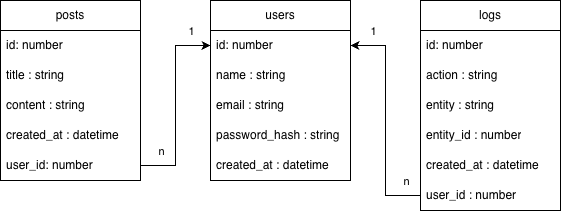

The diagram above was exported from draw.io. Its source (the exported page's mxGraphModel, read from the mxfile embedded in the PNG):
<mxGraphModel dx="775" dy="729" grid="1" gridSize="10" guides="1" tooltips="1" connect="1" arrows="1" fold="1" page="1" pageScale="1" pageWidth="827" pageHeight="1169" math="0" shadow="0">
  <root>
    <mxCell id="0" />
    <mxCell id="1" parent="0" />
    <mxCell id="xeQ_ePClvTXuyTCNqjpw-3" parent="1" style="swimlane;fontStyle=0;childLayout=stackLayout;horizontal=1;startSize=30;horizontalStack=0;resizeParent=1;resizeParentMax=0;resizeLast=0;collapsible=1;marginBottom=0;whiteSpace=wrap;html=1;" value="posts" vertex="1">
      <mxGeometry height="180" width="140" x="130" y="230" as="geometry" />
    </mxCell>
    <mxCell id="xeQ_ePClvTXuyTCNqjpw-4" parent="xeQ_ePClvTXuyTCNqjpw-3" style="text;strokeColor=none;fillColor=none;align=left;verticalAlign=middle;spacingLeft=4;spacingRight=4;overflow=hidden;points=[[0,0.5],[1,0.5]];portConstraint=eastwest;rotatable=0;whiteSpace=wrap;html=1;" value="id: number" vertex="1">
      <mxGeometry height="30" width="140" y="30" as="geometry" />
    </mxCell>
    <mxCell id="xeQ_ePClvTXuyTCNqjpw-7" parent="xeQ_ePClvTXuyTCNqjpw-3" style="text;strokeColor=none;fillColor=none;align=left;verticalAlign=middle;spacingLeft=4;spacingRight=4;overflow=hidden;points=[[0,0.5],[1,0.5]];portConstraint=eastwest;rotatable=0;whiteSpace=wrap;html=1;" value="title : string" vertex="1">
      <mxGeometry height="30" width="140" y="60" as="geometry" />
    </mxCell>
    <mxCell id="xeQ_ePClvTXuyTCNqjpw-8" parent="xeQ_ePClvTXuyTCNqjpw-3" style="text;strokeColor=none;fillColor=none;align=left;verticalAlign=middle;spacingLeft=4;spacingRight=4;overflow=hidden;points=[[0,0.5],[1,0.5]];portConstraint=eastwest;rotatable=0;whiteSpace=wrap;html=1;" value="content : string" vertex="1">
      <mxGeometry height="30" width="140" y="90" as="geometry" />
    </mxCell>
    <mxCell id="xeQ_ePClvTXuyTCNqjpw-5" parent="xeQ_ePClvTXuyTCNqjpw-3" style="text;strokeColor=none;fillColor=none;align=left;verticalAlign=middle;spacingLeft=4;spacingRight=4;overflow=hidden;points=[[0,0.5],[1,0.5]];portConstraint=eastwest;rotatable=0;whiteSpace=wrap;html=1;" value="created_at : datetime" vertex="1">
      <mxGeometry height="30" width="140" y="120" as="geometry" />
    </mxCell>
    <mxCell id="xeQ_ePClvTXuyTCNqjpw-9" parent="xeQ_ePClvTXuyTCNqjpw-3" style="text;strokeColor=none;fillColor=none;align=left;verticalAlign=middle;spacingLeft=4;spacingRight=4;overflow=hidden;points=[[0,0.5],[1,0.5]];portConstraint=eastwest;rotatable=0;whiteSpace=wrap;html=1;" value="user_id: number" vertex="1">
      <mxGeometry height="30" width="140" y="150" as="geometry" />
    </mxCell>
    <mxCell id="xeQ_ePClvTXuyTCNqjpw-10" parent="1" style="swimlane;fontStyle=0;childLayout=stackLayout;horizontal=1;startSize=30;horizontalStack=0;resizeParent=1;resizeParentMax=0;resizeLast=0;collapsible=1;marginBottom=0;whiteSpace=wrap;html=1;" value="users" vertex="1">
      <mxGeometry height="180" width="140" x="340" y="230" as="geometry" />
    </mxCell>
    <mxCell id="xeQ_ePClvTXuyTCNqjpw-11" parent="xeQ_ePClvTXuyTCNqjpw-10" style="text;strokeColor=none;fillColor=none;align=left;verticalAlign=middle;spacingLeft=4;spacingRight=4;overflow=hidden;points=[[0,0.5],[1,0.5]];portConstraint=eastwest;rotatable=0;whiteSpace=wrap;html=1;" value="id: number" vertex="1">
      <mxGeometry height="30" width="140" y="30" as="geometry" />
    </mxCell>
    <mxCell id="xeQ_ePClvTXuyTCNqjpw-12" parent="xeQ_ePClvTXuyTCNqjpw-10" style="text;strokeColor=none;fillColor=none;align=left;verticalAlign=middle;spacingLeft=4;spacingRight=4;overflow=hidden;points=[[0,0.5],[1,0.5]];portConstraint=eastwest;rotatable=0;whiteSpace=wrap;html=1;" value="name : string" vertex="1">
      <mxGeometry height="30" width="140" y="60" as="geometry" />
    </mxCell>
    <mxCell id="xeQ_ePClvTXuyTCNqjpw-13" parent="xeQ_ePClvTXuyTCNqjpw-10" style="text;strokeColor=none;fillColor=none;align=left;verticalAlign=middle;spacingLeft=4;spacingRight=4;overflow=hidden;points=[[0,0.5],[1,0.5]];portConstraint=eastwest;rotatable=0;whiteSpace=wrap;html=1;" value="email : string" vertex="1">
      <mxGeometry height="30" width="140" y="90" as="geometry" />
    </mxCell>
    <mxCell id="xeQ_ePClvTXuyTCNqjpw-14" parent="xeQ_ePClvTXuyTCNqjpw-10" style="text;strokeColor=none;fillColor=none;align=left;verticalAlign=middle;spacingLeft=4;spacingRight=4;overflow=hidden;points=[[0,0.5],[1,0.5]];portConstraint=eastwest;rotatable=0;whiteSpace=wrap;html=1;" value="password_hash : string" vertex="1">
      <mxGeometry height="30" width="140" y="120" as="geometry" />
    </mxCell>
    <mxCell id="xeQ_ePClvTXuyTCNqjpw-15" parent="xeQ_ePClvTXuyTCNqjpw-10" style="text;strokeColor=none;fillColor=none;align=left;verticalAlign=middle;spacingLeft=4;spacingRight=4;overflow=hidden;points=[[0,0.5],[1,0.5]];portConstraint=eastwest;rotatable=0;whiteSpace=wrap;html=1;" value="created_at : datetime" vertex="1">
      <mxGeometry height="30" width="140" y="150" as="geometry" />
    </mxCell>
    <mxCell id="xeQ_ePClvTXuyTCNqjpw-17" parent="1" style="swimlane;fontStyle=0;childLayout=stackLayout;horizontal=1;startSize=30;horizontalStack=0;resizeParent=1;resizeParentMax=0;resizeLast=0;collapsible=1;marginBottom=0;whiteSpace=wrap;html=1;" value="logs" vertex="1">
      <mxGeometry height="210" width="140" x="550" y="230" as="geometry" />
    </mxCell>
    <mxCell id="xeQ_ePClvTXuyTCNqjpw-18" parent="xeQ_ePClvTXuyTCNqjpw-17" style="text;strokeColor=none;fillColor=none;align=left;verticalAlign=middle;spacingLeft=4;spacingRight=4;overflow=hidden;points=[[0,0.5],[1,0.5]];portConstraint=eastwest;rotatable=0;whiteSpace=wrap;html=1;" value="id: number" vertex="1">
      <mxGeometry height="30" width="140" y="30" as="geometry" />
    </mxCell>
    <mxCell id="xeQ_ePClvTXuyTCNqjpw-19" parent="xeQ_ePClvTXuyTCNqjpw-17" style="text;strokeColor=none;fillColor=none;align=left;verticalAlign=middle;spacingLeft=4;spacingRight=4;overflow=hidden;points=[[0,0.5],[1,0.5]];portConstraint=eastwest;rotatable=0;whiteSpace=wrap;html=1;" value="action : string" vertex="1">
      <mxGeometry height="30" width="140" y="60" as="geometry" />
    </mxCell>
    <mxCell id="xeQ_ePClvTXuyTCNqjpw-20" parent="xeQ_ePClvTXuyTCNqjpw-17" style="text;strokeColor=none;fillColor=none;align=left;verticalAlign=middle;spacingLeft=4;spacingRight=4;overflow=hidden;points=[[0,0.5],[1,0.5]];portConstraint=eastwest;rotatable=0;whiteSpace=wrap;html=1;" value="entity : string" vertex="1">
      <mxGeometry height="30" width="140" y="90" as="geometry" />
    </mxCell>
    <mxCell id="xeQ_ePClvTXuyTCNqjpw-21" parent="xeQ_ePClvTXuyTCNqjpw-17" style="text;strokeColor=none;fillColor=none;align=left;verticalAlign=middle;spacingLeft=4;spacingRight=4;overflow=hidden;points=[[0,0.5],[1,0.5]];portConstraint=eastwest;rotatable=0;whiteSpace=wrap;html=1;" value="entity_id : number" vertex="1">
      <mxGeometry height="30" width="140" y="120" as="geometry" />
    </mxCell>
    <mxCell id="xeQ_ePClvTXuyTCNqjpw-22" parent="xeQ_ePClvTXuyTCNqjpw-17" style="text;strokeColor=none;fillColor=none;align=left;verticalAlign=middle;spacingLeft=4;spacingRight=4;overflow=hidden;points=[[0,0.5],[1,0.5]];portConstraint=eastwest;rotatable=0;whiteSpace=wrap;html=1;" value="created_at : datetime" vertex="1">
      <mxGeometry height="30" width="140" y="150" as="geometry" />
    </mxCell>
    <mxCell id="xeQ_ePClvTXuyTCNqjpw-23" parent="xeQ_ePClvTXuyTCNqjpw-17" style="text;strokeColor=none;fillColor=none;align=left;verticalAlign=middle;spacingLeft=4;spacingRight=4;overflow=hidden;points=[[0,0.5],[1,0.5]];portConstraint=eastwest;rotatable=0;whiteSpace=wrap;html=1;" value="user_id : number" vertex="1">
      <mxGeometry height="30" width="140" y="180" as="geometry" />
    </mxCell>
    <mxCell id="xeQ_ePClvTXuyTCNqjpw-24" edge="1" parent="1" source="xeQ_ePClvTXuyTCNqjpw-23" style="edgeStyle=orthogonalEdgeStyle;rounded=0;orthogonalLoop=1;jettySize=auto;html=1;entryX=1;entryY=0.5;entryDx=0;entryDy=0;" target="xeQ_ePClvTXuyTCNqjpw-11" value="">
      <mxGeometry relative="1" as="geometry" />
    </mxCell>
    <mxCell id="xeQ_ePClvTXuyTCNqjpw-26" connectable="0" parent="xeQ_ePClvTXuyTCNqjpw-24" style="edgeLabel;html=1;align=center;verticalAlign=middle;resizable=0;points=[];" value="1" vertex="1">
      <mxGeometry relative="1" x="0.8" y="2" as="geometry">
        <mxPoint y="-17" as="offset" />
      </mxGeometry>
    </mxCell>
    <mxCell id="xeQ_ePClvTXuyTCNqjpw-27" connectable="0" parent="xeQ_ePClvTXuyTCNqjpw-24" style="edgeLabel;html=1;align=center;verticalAlign=middle;resizable=0;points=[];" value="n" vertex="1">
      <mxGeometry relative="1" x="-0.8636" y="-1" as="geometry">
        <mxPoint y="-14" as="offset" />
      </mxGeometry>
    </mxCell>
    <mxCell id="xeQ_ePClvTXuyTCNqjpw-29" connectable="0" parent="xeQ_ePClvTXuyTCNqjpw-24" style="edgeLabel;html=1;align=center;verticalAlign=middle;resizable=0;points=[];" value="n" vertex="1">
      <mxGeometry relative="1" x="-0.8636" y="-1" as="geometry">
        <mxPoint x="-245" y="-44" as="offset" />
      </mxGeometry>
    </mxCell>
    <mxCell id="xeQ_ePClvTXuyTCNqjpw-30" connectable="0" parent="xeQ_ePClvTXuyTCNqjpw-24" style="edgeLabel;html=1;align=center;verticalAlign=middle;resizable=0;points=[];" value="1" vertex="1">
      <mxGeometry relative="1" x="0.8" y="2" as="geometry">
        <mxPoint x="-182" y="-17" as="offset" />
      </mxGeometry>
    </mxCell>
    <mxCell id="xeQ_ePClvTXuyTCNqjpw-28" edge="1" parent="1" source="xeQ_ePClvTXuyTCNqjpw-9" style="edgeStyle=orthogonalEdgeStyle;rounded=0;orthogonalLoop=1;jettySize=auto;html=1;entryX=0;entryY=0.5;entryDx=0;entryDy=0;" target="xeQ_ePClvTXuyTCNqjpw-11" value="">
      <mxGeometry relative="1" as="geometry" />
    </mxCell>
  </root>
</mxGraphModel>